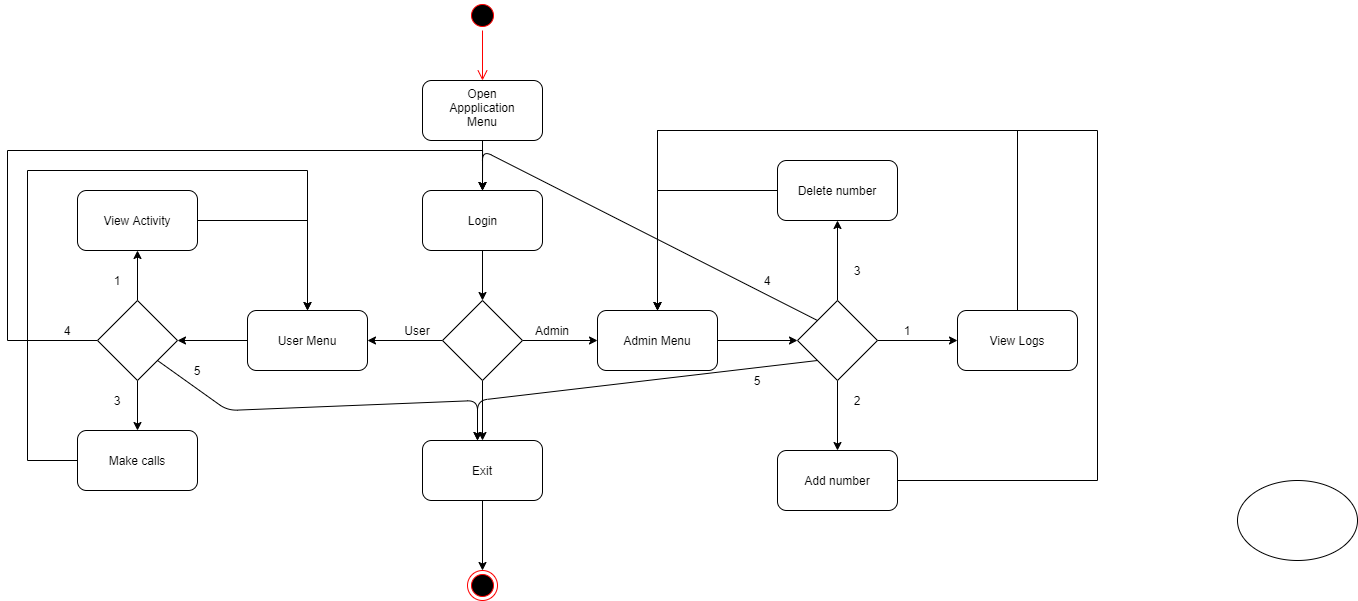

The diagram above was exported from draw.io. Its source (the exported page's mxGraphModel, read from the mxfile embedded in the PNG):
<mxGraphModel dx="2030" dy="788" grid="1" gridSize="10" guides="1" tooltips="1" connect="1" arrows="1" fold="1" page="1" pageScale="1" pageWidth="850" pageHeight="1100" math="0" shadow="0">
  <root>
    <mxCell id="0" />
    <mxCell id="1" parent="0" />
    <mxCell id="Dv5hzqjIjeQtQPQjDHUc-1" value="" style="ellipse;html=1;shape=startState;fillColor=#000000;strokeColor=#ff0000;" vertex="1" parent="1">
      <mxGeometry x="360" y="20" width="30" height="30" as="geometry" />
    </mxCell>
    <mxCell id="Dv5hzqjIjeQtQPQjDHUc-2" value="" style="edgeStyle=orthogonalEdgeStyle;html=1;verticalAlign=bottom;endArrow=open;endSize=8;strokeColor=#ff0000;" edge="1" source="Dv5hzqjIjeQtQPQjDHUc-1" parent="1">
      <mxGeometry relative="1" as="geometry">
        <mxPoint x="375" y="100" as="targetPoint" />
      </mxGeometry>
    </mxCell>
    <mxCell id="Dv5hzqjIjeQtQPQjDHUc-3" value="" style="ellipse;html=1;shape=endState;fillColor=#000000;strokeColor=#ff0000;" vertex="1" parent="1">
      <mxGeometry x="360" y="590" width="30" height="30" as="geometry" />
    </mxCell>
    <mxCell id="Dv5hzqjIjeQtQPQjDHUc-7" value="" style="edgeStyle=orthogonalEdgeStyle;rounded=0;orthogonalLoop=1;jettySize=auto;html=1;" edge="1" parent="1" source="Dv5hzqjIjeQtQPQjDHUc-4" target="Dv5hzqjIjeQtQPQjDHUc-6">
      <mxGeometry relative="1" as="geometry" />
    </mxCell>
    <mxCell id="Dv5hzqjIjeQtQPQjDHUc-4" value="" style="rounded=1;whiteSpace=wrap;html=1;" vertex="1" parent="1">
      <mxGeometry x="315" y="100" width="120" height="60" as="geometry" />
    </mxCell>
    <mxCell id="Dv5hzqjIjeQtQPQjDHUc-5" value="Open Appplication Menu" style="text;html=1;strokeColor=none;fillColor=none;align=center;verticalAlign=middle;whiteSpace=wrap;rounded=0;" vertex="1" parent="1">
      <mxGeometry x="355" y="117" width="40" height="20" as="geometry" />
    </mxCell>
    <mxCell id="Dv5hzqjIjeQtQPQjDHUc-10" value="" style="edgeStyle=orthogonalEdgeStyle;rounded=0;orthogonalLoop=1;jettySize=auto;html=1;" edge="1" parent="1" source="Dv5hzqjIjeQtQPQjDHUc-6" target="Dv5hzqjIjeQtQPQjDHUc-9">
      <mxGeometry relative="1" as="geometry" />
    </mxCell>
    <mxCell id="Dv5hzqjIjeQtQPQjDHUc-6" value="" style="rounded=1;whiteSpace=wrap;html=1;" vertex="1" parent="1">
      <mxGeometry x="315" y="210" width="120" height="60" as="geometry" />
    </mxCell>
    <mxCell id="Dv5hzqjIjeQtQPQjDHUc-8" value="Login" style="text;html=1;strokeColor=none;fillColor=none;align=center;verticalAlign=middle;whiteSpace=wrap;rounded=0;" vertex="1" parent="1">
      <mxGeometry x="352.5" y="230" width="45" height="20" as="geometry" />
    </mxCell>
    <mxCell id="Dv5hzqjIjeQtQPQjDHUc-31" value="" style="edgeStyle=orthogonalEdgeStyle;rounded=0;orthogonalLoop=1;jettySize=auto;html=1;" edge="1" parent="1" source="Dv5hzqjIjeQtQPQjDHUc-9" target="Dv5hzqjIjeQtQPQjDHUc-27">
      <mxGeometry relative="1" as="geometry" />
    </mxCell>
    <mxCell id="Dv5hzqjIjeQtQPQjDHUc-33" value="" style="edgeStyle=orthogonalEdgeStyle;rounded=0;orthogonalLoop=1;jettySize=auto;html=1;" edge="1" parent="1" source="Dv5hzqjIjeQtQPQjDHUc-9" target="Dv5hzqjIjeQtQPQjDHUc-28">
      <mxGeometry relative="1" as="geometry" />
    </mxCell>
    <mxCell id="Dv5hzqjIjeQtQPQjDHUc-85" value="" style="edgeStyle=orthogonalEdgeStyle;rounded=0;orthogonalLoop=1;jettySize=auto;html=1;" edge="1" parent="1" source="Dv5hzqjIjeQtQPQjDHUc-9" target="Dv5hzqjIjeQtQPQjDHUc-82">
      <mxGeometry relative="1" as="geometry" />
    </mxCell>
    <mxCell id="Dv5hzqjIjeQtQPQjDHUc-9" value="" style="rhombus;whiteSpace=wrap;html=1;" vertex="1" parent="1">
      <mxGeometry x="335" y="320" width="80" height="80" as="geometry" />
    </mxCell>
    <mxCell id="Dv5hzqjIjeQtQPQjDHUc-51" value="" style="edgeStyle=orthogonalEdgeStyle;rounded=0;orthogonalLoop=1;jettySize=auto;html=1;" edge="1" parent="1" source="Dv5hzqjIjeQtQPQjDHUc-27" target="Dv5hzqjIjeQtQPQjDHUc-49">
      <mxGeometry relative="1" as="geometry" />
    </mxCell>
    <mxCell id="Dv5hzqjIjeQtQPQjDHUc-27" value="User Menu" style="rounded=1;whiteSpace=wrap;html=1;" vertex="1" parent="1">
      <mxGeometry x="140" y="330" width="120" height="60" as="geometry" />
    </mxCell>
    <mxCell id="Dv5hzqjIjeQtQPQjDHUc-36" value="" style="edgeStyle=orthogonalEdgeStyle;rounded=0;orthogonalLoop=1;jettySize=auto;html=1;" edge="1" parent="1" source="Dv5hzqjIjeQtQPQjDHUc-28">
      <mxGeometry relative="1" as="geometry">
        <mxPoint x="690" y="360" as="targetPoint" />
      </mxGeometry>
    </mxCell>
    <mxCell id="Dv5hzqjIjeQtQPQjDHUc-28" value="Admin Menu" style="rounded=1;whiteSpace=wrap;html=1;" vertex="1" parent="1">
      <mxGeometry x="490" y="330" width="120" height="60" as="geometry" />
    </mxCell>
    <mxCell id="Dv5hzqjIjeQtQPQjDHUc-32" value="User" style="text;html=1;strokeColor=none;fillColor=none;align=center;verticalAlign=middle;whiteSpace=wrap;rounded=0;" vertex="1" parent="1">
      <mxGeometry x="290" y="340" width="40" height="20" as="geometry" />
    </mxCell>
    <mxCell id="Dv5hzqjIjeQtQPQjDHUc-34" value="Admin" style="text;html=1;strokeColor=none;fillColor=none;align=center;verticalAlign=middle;whiteSpace=wrap;rounded=0;" vertex="1" parent="1">
      <mxGeometry x="425" y="340" width="40" height="20" as="geometry" />
    </mxCell>
    <mxCell id="Dv5hzqjIjeQtQPQjDHUc-43" value="" style="edgeStyle=orthogonalEdgeStyle;rounded=0;orthogonalLoop=1;jettySize=auto;html=1;" edge="1" parent="1" source="Dv5hzqjIjeQtQPQjDHUc-37" target="Dv5hzqjIjeQtQPQjDHUc-42">
      <mxGeometry relative="1" as="geometry" />
    </mxCell>
    <mxCell id="Dv5hzqjIjeQtQPQjDHUc-45" value="" style="edgeStyle=orthogonalEdgeStyle;rounded=0;orthogonalLoop=1;jettySize=auto;html=1;" edge="1" parent="1" source="Dv5hzqjIjeQtQPQjDHUc-37">
      <mxGeometry relative="1" as="geometry">
        <mxPoint x="730" y="240" as="targetPoint" />
      </mxGeometry>
    </mxCell>
    <mxCell id="Dv5hzqjIjeQtQPQjDHUc-48" value="" style="edgeStyle=orthogonalEdgeStyle;rounded=0;orthogonalLoop=1;jettySize=auto;html=1;" edge="1" parent="1" source="Dv5hzqjIjeQtQPQjDHUc-37" target="Dv5hzqjIjeQtQPQjDHUc-47">
      <mxGeometry relative="1" as="geometry" />
    </mxCell>
    <mxCell id="Dv5hzqjIjeQtQPQjDHUc-37" value="" style="rhombus;whiteSpace=wrap;html=1;" vertex="1" parent="1">
      <mxGeometry x="690" y="320" width="80" height="80" as="geometry" />
    </mxCell>
    <mxCell id="Dv5hzqjIjeQtQPQjDHUc-40" value="" style="ellipse;whiteSpace=wrap;html=1;" vertex="1" parent="1">
      <mxGeometry x="1130" y="500" width="120" height="80" as="geometry" />
    </mxCell>
    <mxCell id="Dv5hzqjIjeQtQPQjDHUc-68" style="edgeStyle=orthogonalEdgeStyle;rounded=0;orthogonalLoop=1;jettySize=auto;html=1;exitX=0.5;exitY=0;exitDx=0;exitDy=0;entryX=0.5;entryY=0;entryDx=0;entryDy=0;" edge="1" parent="1" source="Dv5hzqjIjeQtQPQjDHUc-42" target="Dv5hzqjIjeQtQPQjDHUc-28">
      <mxGeometry relative="1" as="geometry">
        <mxPoint x="550" y="320" as="targetPoint" />
        <Array as="points">
          <mxPoint x="910" y="150" />
          <mxPoint x="550" y="150" />
        </Array>
      </mxGeometry>
    </mxCell>
    <mxCell id="Dv5hzqjIjeQtQPQjDHUc-42" value="View Logs" style="rounded=1;whiteSpace=wrap;html=1;" vertex="1" parent="1">
      <mxGeometry x="850" y="330" width="120" height="60" as="geometry" />
    </mxCell>
    <mxCell id="Dv5hzqjIjeQtQPQjDHUc-67" style="edgeStyle=orthogonalEdgeStyle;rounded=0;orthogonalLoop=1;jettySize=auto;html=1;entryX=0.5;entryY=0;entryDx=0;entryDy=0;" edge="1" parent="1" source="Dv5hzqjIjeQtQPQjDHUc-46" target="Dv5hzqjIjeQtQPQjDHUc-28">
      <mxGeometry relative="1" as="geometry">
        <mxPoint x="590" y="310" as="targetPoint" />
      </mxGeometry>
    </mxCell>
    <mxCell id="Dv5hzqjIjeQtQPQjDHUc-46" value="Delete number" style="rounded=1;whiteSpace=wrap;html=1;" vertex="1" parent="1">
      <mxGeometry x="670" y="180" width="120" height="60" as="geometry" />
    </mxCell>
    <mxCell id="Dv5hzqjIjeQtQPQjDHUc-64" style="edgeStyle=orthogonalEdgeStyle;rounded=0;orthogonalLoop=1;jettySize=auto;html=1;" edge="1" parent="1" source="Dv5hzqjIjeQtQPQjDHUc-47">
      <mxGeometry relative="1" as="geometry">
        <mxPoint x="550" y="330" as="targetPoint" />
        <Array as="points">
          <mxPoint x="990" y="500" />
          <mxPoint x="990" y="150" />
          <mxPoint x="550" y="150" />
        </Array>
      </mxGeometry>
    </mxCell>
    <mxCell id="Dv5hzqjIjeQtQPQjDHUc-47" value="Add number" style="rounded=1;whiteSpace=wrap;html=1;" vertex="1" parent="1">
      <mxGeometry x="670" y="470" width="120" height="60" as="geometry" />
    </mxCell>
    <mxCell id="Dv5hzqjIjeQtQPQjDHUc-57" value="" style="edgeStyle=orthogonalEdgeStyle;rounded=0;orthogonalLoop=1;jettySize=auto;html=1;" edge="1" parent="1" source="Dv5hzqjIjeQtQPQjDHUc-49" target="Dv5hzqjIjeQtQPQjDHUc-56">
      <mxGeometry relative="1" as="geometry" />
    </mxCell>
    <mxCell id="Dv5hzqjIjeQtQPQjDHUc-58" value="" style="edgeStyle=orthogonalEdgeStyle;rounded=0;orthogonalLoop=1;jettySize=auto;html=1;" edge="1" parent="1" source="Dv5hzqjIjeQtQPQjDHUc-49" target="Dv5hzqjIjeQtQPQjDHUc-54">
      <mxGeometry relative="1" as="geometry" />
    </mxCell>
    <mxCell id="Dv5hzqjIjeQtQPQjDHUc-75" style="edgeStyle=orthogonalEdgeStyle;rounded=0;orthogonalLoop=1;jettySize=auto;html=1;entryX=0.5;entryY=0;entryDx=0;entryDy=0;" edge="1" parent="1" source="Dv5hzqjIjeQtQPQjDHUc-49" target="Dv5hzqjIjeQtQPQjDHUc-6">
      <mxGeometry relative="1" as="geometry">
        <Array as="points">
          <mxPoint x="-100" y="360" />
          <mxPoint x="-100" y="170" />
          <mxPoint x="375" y="170" />
        </Array>
      </mxGeometry>
    </mxCell>
    <mxCell id="Dv5hzqjIjeQtQPQjDHUc-49" value="" style="rhombus;whiteSpace=wrap;html=1;" vertex="1" parent="1">
      <mxGeometry x="-10" y="320" width="80" height="80" as="geometry" />
    </mxCell>
    <mxCell id="Dv5hzqjIjeQtQPQjDHUc-63" value="" style="edgeStyle=orthogonalEdgeStyle;rounded=0;orthogonalLoop=1;jettySize=auto;html=1;entryX=0.5;entryY=0;entryDx=0;entryDy=0;" edge="1" parent="1" source="Dv5hzqjIjeQtQPQjDHUc-54" target="Dv5hzqjIjeQtQPQjDHUc-27">
      <mxGeometry relative="1" as="geometry">
        <mxPoint x="200" y="320" as="targetPoint" />
      </mxGeometry>
    </mxCell>
    <mxCell id="Dv5hzqjIjeQtQPQjDHUc-54" value="View Activity" style="rounded=1;whiteSpace=wrap;html=1;" vertex="1" parent="1">
      <mxGeometry x="-30" y="210" width="120" height="60" as="geometry" />
    </mxCell>
    <mxCell id="Dv5hzqjIjeQtQPQjDHUc-61" value="" style="edgeStyle=orthogonalEdgeStyle;rounded=0;orthogonalLoop=1;jettySize=auto;html=1;" edge="1" parent="1" source="Dv5hzqjIjeQtQPQjDHUc-56" target="Dv5hzqjIjeQtQPQjDHUc-27">
      <mxGeometry relative="1" as="geometry">
        <mxPoint x="190" y="110" as="targetPoint" />
        <Array as="points">
          <mxPoint x="-80" y="480" />
          <mxPoint x="-80" y="190" />
          <mxPoint x="200" y="190" />
        </Array>
      </mxGeometry>
    </mxCell>
    <mxCell id="Dv5hzqjIjeQtQPQjDHUc-56" value="Make calls" style="rounded=1;whiteSpace=wrap;html=1;" vertex="1" parent="1">
      <mxGeometry x="-30" y="450" width="120" height="60" as="geometry" />
    </mxCell>
    <mxCell id="Dv5hzqjIjeQtQPQjDHUc-70" value="3" style="text;html=1;strokeColor=none;fillColor=none;align=center;verticalAlign=middle;whiteSpace=wrap;rounded=0;" vertex="1" parent="1">
      <mxGeometry x="730" y="280" width="40" height="20" as="geometry" />
    </mxCell>
    <mxCell id="Dv5hzqjIjeQtQPQjDHUc-71" value="1" style="text;html=1;strokeColor=none;fillColor=none;align=center;verticalAlign=middle;whiteSpace=wrap;rounded=0;" vertex="1" parent="1">
      <mxGeometry x="780" y="340" width="40" height="20" as="geometry" />
    </mxCell>
    <mxCell id="Dv5hzqjIjeQtQPQjDHUc-72" value="2" style="text;html=1;strokeColor=none;fillColor=none;align=center;verticalAlign=middle;whiteSpace=wrap;rounded=0;" vertex="1" parent="1">
      <mxGeometry x="730" y="410" width="40" height="20" as="geometry" />
    </mxCell>
    <mxCell id="Dv5hzqjIjeQtQPQjDHUc-73" value="1" style="text;html=1;strokeColor=none;fillColor=none;align=center;verticalAlign=middle;whiteSpace=wrap;rounded=0;" vertex="1" parent="1">
      <mxGeometry x="-10" y="290" width="40" height="20" as="geometry" />
    </mxCell>
    <mxCell id="Dv5hzqjIjeQtQPQjDHUc-74" value="3" style="text;html=1;strokeColor=none;fillColor=none;align=center;verticalAlign=middle;whiteSpace=wrap;rounded=0;" vertex="1" parent="1">
      <mxGeometry x="-10" y="410" width="40" height="20" as="geometry" />
    </mxCell>
    <mxCell id="Dv5hzqjIjeQtQPQjDHUc-77" value="4" style="text;html=1;strokeColor=none;fillColor=none;align=center;verticalAlign=middle;whiteSpace=wrap;rounded=0;" vertex="1" parent="1">
      <mxGeometry x="-60" y="340" width="40" height="20" as="geometry" />
    </mxCell>
    <mxCell id="Dv5hzqjIjeQtQPQjDHUc-78" value="" style="endArrow=classic;html=1;exitX=1;exitY=1;exitDx=0;exitDy=0;" edge="1" parent="1" source="Dv5hzqjIjeQtQPQjDHUc-49">
      <mxGeometry width="50" height="50" relative="1" as="geometry">
        <mxPoint x="390" y="260" as="sourcePoint" />
        <mxPoint x="370" y="460" as="targetPoint" />
        <Array as="points">
          <mxPoint x="120" y="430" />
          <mxPoint x="370" y="420" />
        </Array>
      </mxGeometry>
    </mxCell>
    <mxCell id="Dv5hzqjIjeQtQPQjDHUc-79" value="5" style="text;html=1;strokeColor=none;fillColor=none;align=center;verticalAlign=middle;whiteSpace=wrap;rounded=0;" vertex="1" parent="1">
      <mxGeometry x="70" y="380" width="40" height="20" as="geometry" />
    </mxCell>
    <mxCell id="Dv5hzqjIjeQtQPQjDHUc-80" value="" style="endArrow=classic;html=1;entryX=0.5;entryY=0;entryDx=0;entryDy=0;exitX=0;exitY=0;exitDx=0;exitDy=0;" edge="1" parent="1" source="Dv5hzqjIjeQtQPQjDHUc-37" target="Dv5hzqjIjeQtQPQjDHUc-6">
      <mxGeometry width="50" height="50" relative="1" as="geometry">
        <mxPoint x="490" y="190" as="sourcePoint" />
        <mxPoint x="440" y="210" as="targetPoint" />
        <Array as="points">
          <mxPoint x="375" y="170" />
        </Array>
      </mxGeometry>
    </mxCell>
    <mxCell id="Dv5hzqjIjeQtQPQjDHUc-81" value="" style="endArrow=classic;html=1;exitX=0;exitY=1;exitDx=0;exitDy=0;" edge="1" parent="1" source="Dv5hzqjIjeQtQPQjDHUc-37">
      <mxGeometry width="50" height="50" relative="1" as="geometry">
        <mxPoint x="390" y="260" as="sourcePoint" />
        <mxPoint x="370" y="460" as="targetPoint" />
        <Array as="points">
          <mxPoint x="370" y="420" />
        </Array>
      </mxGeometry>
    </mxCell>
    <mxCell id="Dv5hzqjIjeQtQPQjDHUc-90" value="" style="edgeStyle=orthogonalEdgeStyle;rounded=0;orthogonalLoop=1;jettySize=auto;html=1;" edge="1" parent="1" source="Dv5hzqjIjeQtQPQjDHUc-82" target="Dv5hzqjIjeQtQPQjDHUc-3">
      <mxGeometry relative="1" as="geometry" />
    </mxCell>
    <mxCell id="Dv5hzqjIjeQtQPQjDHUc-82" value="Exit" style="rounded=1;whiteSpace=wrap;html=1;" vertex="1" parent="1">
      <mxGeometry x="315" y="460" width="120" height="60" as="geometry" />
    </mxCell>
    <mxCell id="Dv5hzqjIjeQtQPQjDHUc-83" value="4" style="text;html=1;strokeColor=none;fillColor=none;align=center;verticalAlign=middle;whiteSpace=wrap;rounded=0;" vertex="1" parent="1">
      <mxGeometry x="640" y="290" width="40" height="20" as="geometry" />
    </mxCell>
    <mxCell id="Dv5hzqjIjeQtQPQjDHUc-84" value="5" style="text;html=1;strokeColor=none;fillColor=none;align=center;verticalAlign=middle;whiteSpace=wrap;rounded=0;" vertex="1" parent="1">
      <mxGeometry x="630" y="390" width="40" height="20" as="geometry" />
    </mxCell>
  </root>
</mxGraphModel>